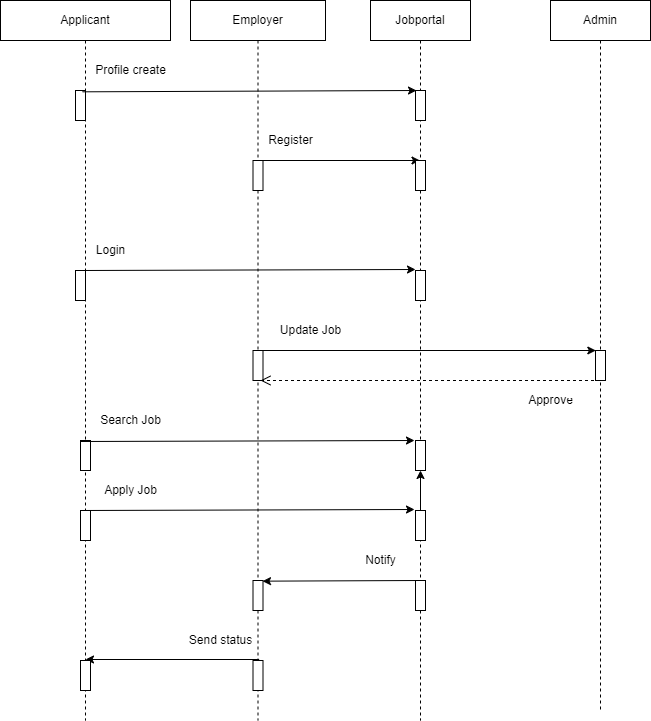

The diagram above was exported from draw.io. Its source (the exported page's mxGraphModel, read from the mxfile embedded in the PNG):
<mxGraphModel dx="782" dy="468" grid="1" gridSize="10" guides="1" tooltips="1" connect="1" arrows="1" fold="1" page="1" pageScale="1" pageWidth="850" pageHeight="1100" math="0" shadow="0">
  <root>
    <mxCell id="0" />
    <mxCell id="1" parent="0" />
    <mxCell id="gDDfz8vh90R50mibeZ3c-9" value="Applicant" style="shape=umlLifeline;perimeter=lifelinePerimeter;whiteSpace=wrap;html=1;container=1;collapsible=0;recursiveResize=0;outlineConnect=0;" vertex="1" parent="1">
      <mxGeometry x="90" y="40" width="170" height="720" as="geometry" />
    </mxCell>
    <mxCell id="gDDfz8vh90R50mibeZ3c-13" value="" style="html=1;points=[];perimeter=orthogonalPerimeter;" vertex="1" parent="gDDfz8vh90R50mibeZ3c-9">
      <mxGeometry x="75" y="90" width="10" height="30" as="geometry" />
    </mxCell>
    <mxCell id="gDDfz8vh90R50mibeZ3c-20" value="Profile create" style="text;html=1;align=center;verticalAlign=middle;resizable=0;points=[];autosize=1;strokeColor=none;fillColor=none;" vertex="1" parent="gDDfz8vh90R50mibeZ3c-9">
      <mxGeometry x="85" y="60" width="90" height="20" as="geometry" />
    </mxCell>
    <mxCell id="gDDfz8vh90R50mibeZ3c-30" value="" style="html=1;points=[];perimeter=orthogonalPerimeter;" vertex="1" parent="gDDfz8vh90R50mibeZ3c-9">
      <mxGeometry x="75" y="270" width="10" height="30" as="geometry" />
    </mxCell>
    <mxCell id="gDDfz8vh90R50mibeZ3c-33" value="Login" style="text;html=1;resizable=0;autosize=1;align=center;verticalAlign=middle;points=[];fillColor=none;strokeColor=none;rounded=0;" vertex="1" parent="gDDfz8vh90R50mibeZ3c-9">
      <mxGeometry x="90" y="240" width="40" height="20" as="geometry" />
    </mxCell>
    <mxCell id="gDDfz8vh90R50mibeZ3c-41" value="" style="html=1;points=[];perimeter=orthogonalPerimeter;" vertex="1" parent="gDDfz8vh90R50mibeZ3c-9">
      <mxGeometry x="80" y="440" width="10" height="30" as="geometry" />
    </mxCell>
    <mxCell id="gDDfz8vh90R50mibeZ3c-44" value="Search Job" style="text;html=1;resizable=0;autosize=1;align=center;verticalAlign=middle;points=[];fillColor=none;strokeColor=none;rounded=0;" vertex="1" parent="gDDfz8vh90R50mibeZ3c-9">
      <mxGeometry x="90" y="410" width="80" height="20" as="geometry" />
    </mxCell>
    <mxCell id="gDDfz8vh90R50mibeZ3c-48" value="Apply Job" style="text;html=1;resizable=0;autosize=1;align=center;verticalAlign=middle;points=[];fillColor=none;strokeColor=none;rounded=0;" vertex="1" parent="gDDfz8vh90R50mibeZ3c-9">
      <mxGeometry x="95" y="480" width="70" height="20" as="geometry" />
    </mxCell>
    <mxCell id="gDDfz8vh90R50mibeZ3c-55" value="" style="endArrow=classic;html=1;rounded=0;exitX=0.567;exitY=0;exitDx=0;exitDy=0;exitPerimeter=0;" edge="1" parent="gDDfz8vh90R50mibeZ3c-9">
      <mxGeometry width="50" height="50" relative="1" as="geometry">
        <mxPoint x="258.6700000000001" y="659" as="sourcePoint" />
        <mxPoint x="85" y="659" as="targetPoint" />
      </mxGeometry>
    </mxCell>
    <mxCell id="gDDfz8vh90R50mibeZ3c-56" value="" style="html=1;points=[];perimeter=orthogonalPerimeter;" vertex="1" parent="gDDfz8vh90R50mibeZ3c-9">
      <mxGeometry x="80" y="660" width="10" height="30" as="geometry" />
    </mxCell>
    <mxCell id="gDDfz8vh90R50mibeZ3c-10" value="Employer" style="shape=umlLifeline;perimeter=lifelinePerimeter;whiteSpace=wrap;html=1;container=1;collapsible=0;recursiveResize=0;outlineConnect=0;" vertex="1" parent="1">
      <mxGeometry x="280" y="40" width="135" height="720" as="geometry" />
    </mxCell>
    <mxCell id="gDDfz8vh90R50mibeZ3c-24" value="" style="html=1;points=[];perimeter=orthogonalPerimeter;" vertex="1" parent="gDDfz8vh90R50mibeZ3c-10">
      <mxGeometry x="62.5" y="160" width="10" height="30" as="geometry" />
    </mxCell>
    <mxCell id="gDDfz8vh90R50mibeZ3c-31" value="" style="endArrow=classic;html=1;rounded=0;exitX=0.7;exitY=0.044;exitDx=0;exitDy=0;exitPerimeter=0;" edge="1" parent="gDDfz8vh90R50mibeZ3c-10">
      <mxGeometry width="50" height="50" relative="1" as="geometry">
        <mxPoint x="-109" y="270.00000000000006" as="sourcePoint" />
        <mxPoint x="225" y="269" as="targetPoint" />
      </mxGeometry>
    </mxCell>
    <mxCell id="gDDfz8vh90R50mibeZ3c-34" value="" style="html=1;points=[];perimeter=orthogonalPerimeter;" vertex="1" parent="gDDfz8vh90R50mibeZ3c-10">
      <mxGeometry x="62.5" y="350" width="10" height="30" as="geometry" />
    </mxCell>
    <mxCell id="gDDfz8vh90R50mibeZ3c-37" value="Update Job" style="text;html=1;resizable=0;autosize=1;align=center;verticalAlign=middle;points=[];fillColor=none;strokeColor=none;rounded=0;" vertex="1" parent="gDDfz8vh90R50mibeZ3c-10">
      <mxGeometry x="80" y="320" width="80" height="20" as="geometry" />
    </mxCell>
    <mxCell id="gDDfz8vh90R50mibeZ3c-42" value="" style="endArrow=classic;html=1;rounded=0;exitX=0.7;exitY=0.044;exitDx=0;exitDy=0;exitPerimeter=0;" edge="1" parent="gDDfz8vh90R50mibeZ3c-10">
      <mxGeometry width="50" height="50" relative="1" as="geometry">
        <mxPoint x="-110" y="441" as="sourcePoint" />
        <mxPoint x="224" y="440" as="targetPoint" />
      </mxGeometry>
    </mxCell>
    <mxCell id="gDDfz8vh90R50mibeZ3c-52" value="" style="html=1;points=[];perimeter=orthogonalPerimeter;" vertex="1" parent="gDDfz8vh90R50mibeZ3c-10">
      <mxGeometry x="62.5" y="580" width="10" height="30" as="geometry" />
    </mxCell>
    <mxCell id="gDDfz8vh90R50mibeZ3c-54" value="" style="html=1;points=[];perimeter=orthogonalPerimeter;" vertex="1" parent="gDDfz8vh90R50mibeZ3c-10">
      <mxGeometry x="62.5" y="660" width="10" height="30" as="geometry" />
    </mxCell>
    <mxCell id="gDDfz8vh90R50mibeZ3c-57" value="Send status" style="text;html=1;resizable=0;autosize=1;align=center;verticalAlign=middle;points=[];fillColor=none;strokeColor=none;rounded=0;" vertex="1" parent="gDDfz8vh90R50mibeZ3c-10">
      <mxGeometry x="-10" y="630" width="80" height="20" as="geometry" />
    </mxCell>
    <mxCell id="gDDfz8vh90R50mibeZ3c-25" value="" style="endArrow=classic;html=1;rounded=0;" edge="1" parent="gDDfz8vh90R50mibeZ3c-10" target="gDDfz8vh90R50mibeZ3c-11">
      <mxGeometry width="50" height="50" relative="1" as="geometry">
        <mxPoint x="70" y="160" as="sourcePoint" />
        <mxPoint x="237.5" y="160" as="targetPoint" />
      </mxGeometry>
    </mxCell>
    <mxCell id="gDDfz8vh90R50mibeZ3c-11" value="Jobportal" style="shape=umlLifeline;perimeter=lifelinePerimeter;whiteSpace=wrap;html=1;container=1;collapsible=0;recursiveResize=0;outlineConnect=0;" vertex="1" parent="1">
      <mxGeometry x="460" y="40" width="100" height="720" as="geometry" />
    </mxCell>
    <mxCell id="gDDfz8vh90R50mibeZ3c-23" value="" style="html=1;points=[];perimeter=orthogonalPerimeter;" vertex="1" parent="gDDfz8vh90R50mibeZ3c-11">
      <mxGeometry x="45" y="90" width="10" height="30" as="geometry" />
    </mxCell>
    <mxCell id="gDDfz8vh90R50mibeZ3c-26" value="" style="html=1;points=[];perimeter=orthogonalPerimeter;" vertex="1" parent="gDDfz8vh90R50mibeZ3c-11">
      <mxGeometry x="45" y="160" width="10" height="30" as="geometry" />
    </mxCell>
    <mxCell id="gDDfz8vh90R50mibeZ3c-32" value="" style="html=1;points=[];perimeter=orthogonalPerimeter;" vertex="1" parent="gDDfz8vh90R50mibeZ3c-11">
      <mxGeometry x="45" y="270" width="10" height="30" as="geometry" />
    </mxCell>
    <mxCell id="gDDfz8vh90R50mibeZ3c-43" value="" style="html=1;points=[];perimeter=orthogonalPerimeter;" vertex="1" parent="gDDfz8vh90R50mibeZ3c-11">
      <mxGeometry x="45" y="440" width="10" height="30" as="geometry" />
    </mxCell>
    <mxCell id="gDDfz8vh90R50mibeZ3c-49" value="" style="edgeStyle=orthogonalEdgeStyle;rounded=0;orthogonalLoop=1;jettySize=auto;html=1;fontColor=#FFFFFF;" edge="1" parent="gDDfz8vh90R50mibeZ3c-11" source="gDDfz8vh90R50mibeZ3c-47" target="gDDfz8vh90R50mibeZ3c-43">
      <mxGeometry relative="1" as="geometry" />
    </mxCell>
    <mxCell id="gDDfz8vh90R50mibeZ3c-47" value="" style="html=1;points=[];perimeter=orthogonalPerimeter;" vertex="1" parent="gDDfz8vh90R50mibeZ3c-11">
      <mxGeometry x="45" y="510" width="10" height="30" as="geometry" />
    </mxCell>
    <mxCell id="gDDfz8vh90R50mibeZ3c-50" value="" style="html=1;points=[];perimeter=orthogonalPerimeter;" vertex="1" parent="gDDfz8vh90R50mibeZ3c-11">
      <mxGeometry x="45" y="580" width="10" height="30" as="geometry" />
    </mxCell>
    <mxCell id="gDDfz8vh90R50mibeZ3c-53" value="Notify" style="text;html=1;resizable=0;autosize=1;align=center;verticalAlign=middle;points=[];fillColor=none;strokeColor=none;rounded=0;" vertex="1" parent="gDDfz8vh90R50mibeZ3c-11">
      <mxGeometry x="-15" y="550" width="50" height="20" as="geometry" />
    </mxCell>
    <mxCell id="gDDfz8vh90R50mibeZ3c-12" value="Admin" style="shape=umlLifeline;perimeter=lifelinePerimeter;whiteSpace=wrap;html=1;container=1;collapsible=0;recursiveResize=0;outlineConnect=0;" vertex="1" parent="1">
      <mxGeometry x="640" y="40" width="100" height="710" as="geometry" />
    </mxCell>
    <mxCell id="gDDfz8vh90R50mibeZ3c-36" value="" style="html=1;points=[];perimeter=orthogonalPerimeter;" vertex="1" parent="gDDfz8vh90R50mibeZ3c-12">
      <mxGeometry x="45" y="350" width="10" height="30" as="geometry" />
    </mxCell>
    <mxCell id="gDDfz8vh90R50mibeZ3c-39" value="Approve" style="text;html=1;align=center;verticalAlign=middle;resizable=0;points=[];autosize=1;strokeColor=none;fillColor=none;" vertex="1" parent="gDDfz8vh90R50mibeZ3c-12">
      <mxGeometry x="-30" y="390" width="60" height="20" as="geometry" />
    </mxCell>
    <mxCell id="gDDfz8vh90R50mibeZ3c-22" value="" style="endArrow=classic;html=1;rounded=0;exitX=0.7;exitY=0.044;exitDx=0;exitDy=0;exitPerimeter=0;entryX=0.1;entryY=0;entryDx=0;entryDy=0;entryPerimeter=0;" edge="1" parent="1" source="gDDfz8vh90R50mibeZ3c-13" target="gDDfz8vh90R50mibeZ3c-23">
      <mxGeometry width="50" height="50" relative="1" as="geometry">
        <mxPoint x="380" y="210" as="sourcePoint" />
        <mxPoint x="500" y="131" as="targetPoint" />
      </mxGeometry>
    </mxCell>
    <mxCell id="gDDfz8vh90R50mibeZ3c-28" value="Register" style="text;html=1;align=center;verticalAlign=middle;resizable=0;points=[];autosize=1;strokeColor=none;fillColor=none;" vertex="1" parent="1">
      <mxGeometry x="350" y="170" width="60" height="20" as="geometry" />
    </mxCell>
    <mxCell id="gDDfz8vh90R50mibeZ3c-35" value="" style="endArrow=classic;html=1;rounded=0;entryX=0.033;entryY=0;entryDx=0;entryDy=0;entryPerimeter=0;" edge="1" parent="1" target="gDDfz8vh90R50mibeZ3c-36">
      <mxGeometry width="50" height="50" relative="1" as="geometry">
        <mxPoint x="350" y="390" as="sourcePoint" />
        <mxPoint x="664" y="390" as="targetPoint" />
      </mxGeometry>
    </mxCell>
    <mxCell id="gDDfz8vh90R50mibeZ3c-38" value="return" style="html=1;verticalAlign=bottom;endArrow=open;dashed=1;endSize=8;rounded=0;fontColor=#FFFFFF;" edge="1" parent="1" source="gDDfz8vh90R50mibeZ3c-12">
      <mxGeometry x="-0.8851" y="20" relative="1" as="geometry">
        <mxPoint x="430" y="420" as="sourcePoint" />
        <mxPoint x="350" y="420" as="targetPoint" />
        <mxPoint x="1" as="offset" />
      </mxGeometry>
    </mxCell>
    <mxCell id="gDDfz8vh90R50mibeZ3c-45" value="" style="html=1;points=[];perimeter=orthogonalPerimeter;" vertex="1" parent="1">
      <mxGeometry x="170" y="550" width="10" height="30" as="geometry" />
    </mxCell>
    <mxCell id="gDDfz8vh90R50mibeZ3c-46" value="" style="endArrow=classic;html=1;rounded=0;exitX=0.7;exitY=0.044;exitDx=0;exitDy=0;exitPerimeter=0;" edge="1" parent="1">
      <mxGeometry width="50" height="50" relative="1" as="geometry">
        <mxPoint x="170" y="550" as="sourcePoint" />
        <mxPoint x="504" y="549" as="targetPoint" />
      </mxGeometry>
    </mxCell>
    <mxCell id="gDDfz8vh90R50mibeZ3c-51" value="" style="endArrow=classic;html=1;rounded=0;exitX=0.567;exitY=0;exitDx=0;exitDy=0;exitPerimeter=0;entryX=0.95;entryY=0.022;entryDx=0;entryDy=0;entryPerimeter=0;" edge="1" parent="1" source="gDDfz8vh90R50mibeZ3c-50" target="gDDfz8vh90R50mibeZ3c-52">
      <mxGeometry width="50" height="50" relative="1" as="geometry">
        <mxPoint x="180.5" y="611" as="sourcePoint" />
        <mxPoint x="370" y="635" as="targetPoint" />
      </mxGeometry>
    </mxCell>
  </root>
</mxGraphModel>